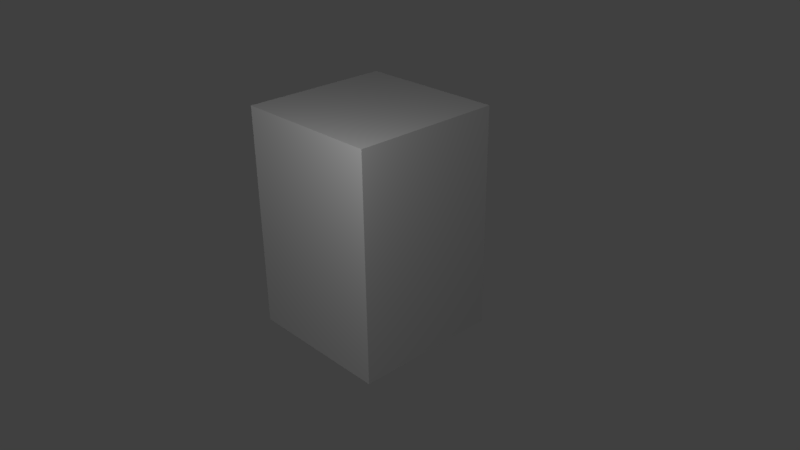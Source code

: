# Source: vender.blend  (saved by Blender 2.77.0; exported with 4.5.12 LTS)
import bpy
from mathutils import Matrix  # noqa: F401  (used for matrix-valued properties, if any)

bpy.ops.wm.read_factory_settings(use_empty=True)
scene = bpy.context.scene
scene.name = 'Scene'

# ---- collections
col_collection_1 = bpy.data.collections.new('Collection 1'); scene.collection.children.link(col_collection_1)
col_collection_2 = bpy.data.collections.new('Collection 2'); scene.collection.children.link(col_collection_2)
col_collection_2.hide_render = True
col_collection_2.hide_viewport = True

# ---- materials (node trees are filled in below, after node groups)
mat_vender = bpy.data.materials.new('vender')
mat_vender.alpha_threshold = 0.0
mat_vender.use_transparent_shadow = False
mat_vender.roughness = 0.5
mat_vender.specular_intensity = 0.0
mat_vender.line_color = (0.0, 0.0, 0.0, 1.0)

# ---- material node trees

# ---- world
world_world = bpy.data.worlds.new('World'); scene.world = world_world
world_world.color = (0.05088, 0.05088, 0.05088)
world_world.use_sun_shadow = False
world_world.sun_shadow_jitter_overblur = 0.0
world_world.cycles.sampling_method = 'MANUAL'

# ---- cameras
cam_camera = bpy.data.cameras.new('Camera')
cam_camera.clip_end = 100.0
cam_camera.lens = 35.0
cam_camera.sensor_width = 32.0
cam_camera.sensor_height = 18.0
cam_camera.ortho_scale = 7.314
cam_camera.dof.focus_distance = 0.0
cam_camera.dof.aperture_fstop = 128.0

# ---- lights
light_lamp_001 = bpy.data.lights.new('Lamp.001', 'POINT')
light_lamp_001.transmission_factor = 0.0
light_lamp_001.cutoff_distance = 30.0
light_lamp_001.energy = 100.0
light_lamp_001.shadow_buffer_clip_start = 1.001
light_lamp_001.shadow_soft_size = 0.1
light_lamp_001.shadow_maximum_resolution = 0.006
light_lamp_001.use_absolute_resolution = True
light_lamp = bpy.data.lights.new('Lamp', 'POINT')
light_lamp.transmission_factor = 0.0
light_lamp.cutoff_distance = 30.0
light_lamp.energy = 100.0
light_lamp.shadow_buffer_clip_start = 1.001
light_lamp.shadow_soft_size = 0.1
light_lamp.shadow_maximum_resolution = 0.006
light_lamp.use_absolute_resolution = True

# ---- meshes
me_vender = bpy.data.meshes.new('vender')
me_vender.from_pydata([(0.0, 2.0, -1.0), (0.0, 0.0, -1.0), (-2.0, 2.384e-07, -1.0), (-2.0, 2.0, -1.0), (4.768e-07, 2.0, 2.0), (-7.153e-07, -4.768e-07, 2.0), (-2.0, 3.576e-07, 2.0), (-2.0, 2.0, 2.0)], [], [(0, 1, 2, 3), (4, 7, 6, 5), (0, 4, 5, 1), (1, 5, 6, 2), (2, 6, 7, 3), (4, 0, 3, 7)])
_uv = me_vender.uv_layers.new(name='UVMap')
_uv.uv.foreach_set('vector', [0.5, 0.0, 0.5, 0.5, 0.0, 0.5, 0.0, 0.0, 0.5, 1.0, 0.0, 1.0, 0.0, 0.5, 0.5, 0.5, 1.0, 0.25, 1.0, 1.0, 0.5, 1.0, 0.5, 0.25, 1.0, 0.25, 1.0, 1.0, 0.5, 1.0, 0.5, 0.25, 1.0, 0.25, 1.0, 1.0, 0.5, 1.0, 0.5, 0.25, 0.5, 1.0, 0.5, 0.25, 1.0, 0.25, 1.0, 1.0])
me_vender.materials.append(mat_vender)
me_vender.use_remesh_preserve_volume = False
me_vender.use_remesh_preserve_attributes = False
me_vender.use_mirror_vertex_groups = False
me_vender.update()
me_vender_glass = bpy.data.meshes.new('vender_glass')
me_vender_glass.from_pydata([(-0.125, 0.125, 1.562), (-0.125, 1.875, 1.562), (-1.875, 0.125, 0.5625), (-1.875, 0.125, 1.562), (-0.125, 0.125, 0.5625), (-1.875, 1.875, 0.5625), (-0.125, 1.875, 0.5625), (-1.875, 1.875, 1.562)], [], [(2, 4, 0, 3), (4, 6, 1, 0), (6, 5, 7, 1), (5, 2, 3, 7)])
_uv = me_vender_glass.uv_layers.new(name='UVMap')
_uv.uv.foreach_set('vector', [0.5312, 1.0, 0.9688, 1.0, 0.9688, 0.75, 0.5312, 0.75, 0.5312, 1.0, 0.9688, 1.0, 0.9688, 0.75, 0.5312, 0.75, 0.5312, 1.0, 0.9688, 1.0, 0.9688, 0.75, 0.5312, 0.75, 0.5312, 1.0, 0.9688, 1.0, 0.9688, 0.75, 0.5312, 0.75])
me_vender_glass.materials.append(mat_vender)
me_vender_glass.use_remesh_preserve_volume = False
me_vender_glass.use_remesh_preserve_attributes = False
me_vender_glass.use_mirror_vertex_groups = False
me_vender_glass.update()
me_vender_alt = bpy.data.meshes.new('vender_alt')
me_vender_alt.from_pydata([(0.0, 2.0, -1.0), (0.0, 0.0, -1.0), (-2.0, 0.0, -1.0), (-2.0, 2.0, -1.0), (0.0, 2.0, 2.0), (0.0, 0.0, 2.0), (-2.0, 0.0, 2.0), (-2.0, 2.0, 2.0), (0.0, 2.0, 0.5625), (0.0, 2.0, 1.562), (0.0, 0.0, 0.5625), (0.0, 0.0, 1.562), (-2.0, 0.0, 0.5625), (-2.0, 0.0, 1.562), (-2.0, 2.0, 0.5625), (-2.0, 2.0, 1.562), (-0.125, 2.0, -1.0), (-1.875, 2.0, -1.0), (-0.125, 0.0, -1.0), (-1.875, 0.0, -1.0), (-0.125, 2.0, 2.0), (-1.875, 2.0, 2.0), (-0.125, 0.0, 2.0), (-1.875, 0.0, 2.0), (-0.125, 2.0, 1.562), (-1.875, 2.0, 1.562), (-0.125, 2.0, 0.5625), (-1.875, 2.0, 0.5625), (-0.125, 0.0, 0.5625), (-1.875, 0.0, 0.5625), (-0.125, 0.0, 1.562), (-1.875, 0.0, 1.562), (0.0, 1.875, -1.0), (0.0, 0.125, -1.0), (-2.0, 0.125, -1.0), (-2.0, 1.875, -1.0), (0.0, 1.875, 2.0), (0.0, 0.125, 2.0), (-2.0, 0.125, 2.0), (-2.0, 1.875, 2.0), (-2.0, 0.125, 0.5625), (-2.0, 1.875, 0.5625), (-2.0, 0.125, 1.562), (-2.0, 1.875, 1.562), (0.0, 1.875, 0.5625), (0.0, 0.125, 0.5625), (0.0, 1.875, 1.562), (0.0, 0.125, 1.562), (-0.125, 1.875, 2.0), (-0.125, 0.125, 2.0), (-1.875, 1.875, 2.0), (-1.875, 0.125, 2.0), (-0.125, 0.125, -1.0), (-0.125, 1.875, -1.0), (-1.875, 0.125, -1.0), (-1.875, 1.875, -1.0), (-0.125, 1.875, 0.5625), (-1.875, 0.125, 1.562), (-1.875, 0.125, 0.5625), (-0.125, 0.125, 0.5625), (-1.875, 1.875, 0.5625), (-1.875, 1.875, 1.562), (-0.125, 1.875, 1.562), (-0.125, 0.125, 1.562)], [], [(54, 19, 2, 34), (51, 38, 6, 23), (47, 37, 5, 11), (31, 23, 6, 13), (43, 39, 7, 15), (27, 17, 3, 14), (21, 25, 15, 7), (25, 27, 14, 15), (35, 41, 14, 3), (41, 43, 15, 14), (19, 29, 12, 2), (29, 31, 13, 12), (33, 45, 10, 1), (45, 47, 11, 10), (10, 11, 30, 28), (40, 42, 57, 58), (1, 10, 28, 18), (18, 28, 29, 19), (9, 8, 26, 24), (28, 30, 63, 59), (4, 9, 24, 20), (20, 24, 25, 21), (8, 0, 16, 26), (26, 16, 17, 27), (11, 5, 22, 30), (30, 22, 23, 31), (37, 49, 22, 5), (49, 51, 23, 22), (33, 1, 18, 52), (52, 18, 19, 54), (16, 53, 55, 17), (53, 52, 54, 55), (0, 32, 53, 16), (32, 33, 52, 53), (20, 21, 50, 48), (48, 50, 51, 49), (4, 20, 48, 36), (36, 48, 49, 37), (8, 9, 46, 44), (45, 44, 56, 59), (0, 8, 44, 32), (32, 44, 45, 33), (12, 13, 42, 40), (30, 31, 57, 63), (2, 12, 40, 34), (34, 40, 41, 35), (13, 6, 38, 42), (42, 38, 39, 43), (9, 4, 36, 46), (46, 36, 37, 47), (21, 7, 39, 50), (50, 39, 38, 51), (17, 55, 35, 3), (55, 54, 34, 35), (61, 62, 63, 57), (60, 58, 59, 56), (25, 24, 62, 61), (31, 29, 58, 57), (43, 41, 60, 61), (46, 47, 63, 62), (26, 27, 60, 56), (41, 40, 58, 60), (44, 46, 62, 56), (24, 26, 56, 62), (29, 28, 59, 58), (47, 45, 59, 63), (42, 43, 61, 57), (27, 25, 61, 60)])
_uv = me_vender_alt.uv_layers.new(name='UVMap')
_uv.uv.foreach_set('vector', [0.03125, 0.5312, 0.03125, 0.5, 0.0, 0.5, 0.0, 0.5312, 0.03125, 0.4844, 0.0, 0.4844, 0.0, 0.5, 0.03125, 0.5, 0.5312, 0.1094, 0.5312, 0.0, 0.5, 0.0, 0.5, 0.1094, 0.5312, 0.1094, 0.5312, 0.0, 0.5, 0.0, 0.5, 0.1094, 0.5312, 0.1094, 0.5312, 0.0, 0.5, 0.0, 0.5, 0.1094, 0.9688, 0.3594, 0.9688, 0.75, 1.0, 0.75, 1.0, 0.3594, 0.9688, 0.0, 0.9688, 0.1094, 1.0, 0.1094, 1.0, 0.0, 0.9688, 0.1094, 0.9688, 0.3594, 1.0, 0.3594, 1.0, 0.1094, 0.5312, 0.75, 0.5312, 0.3594, 0.5, 0.3594, 0.5, 0.75, 0.5312, 0.3594, 0.5312, 0.1094, 0.5, 0.1094, 0.5, 0.3594, 0.5312, 0.75, 0.5312, 0.3594, 0.5, 0.3594, 0.5, 0.75, 0.5312, 0.3594, 0.5312, 0.1094, 0.5, 0.1094, 0.5, 0.3594, 0.5312, 0.75, 0.5312, 0.3594, 0.5, 0.3594, 0.5, 0.75, 0.5312, 0.3594, 0.5312, 0.1094, 0.5, 0.1094, 0.5, 0.3594, 1.0, 0.3594, 1.0, 0.1094, 0.9688, 0.1094, 0.9688, 0.3594, 1.0, 0.3594, 1.0, 0.1094, 0.9688, 0.1094, 0.9688, 0.3594, 1.0, 0.75, 1.0, 0.3594, 0.9688, 0.3594, 0.9688, 0.75, 0.9688, 0.75, 0.9688, 0.3594, 0.5312, 0.3594, 0.5312, 0.75, 0.5, 0.1094, 0.5, 0.3594, 0.5312, 0.3594, 0.5312, 0.1094, 1.0, 0.3594, 1.0, 0.1094, 0.9688, 0.1094, 0.9688, 0.3594, 0.5, 0.0, 0.5, 0.1094, 0.5312, 0.1094, 0.5312, 0.0, 0.5312, 0.0, 0.5312, 0.1094, 0.9688, 0.1094, 0.9688, 0.0, 0.5, 0.3594, 0.5, 0.75, 0.5312, 0.75, 0.5312, 0.3594, 0.5312, 0.3594, 0.5312, 0.75, 0.9688, 0.75, 0.9688, 0.3594, 1.0, 0.1094, 1.0, 0.0, 0.9688, 0.0, 0.9688, 0.1094, 0.9688, 0.1094, 0.9688, 0.0, 0.5312, 0.0, 0.5312, 0.1094, 0.5, 0.4844, 0.4688, 0.4844, 0.4688, 0.5, 0.5, 0.5, 0.4688, 0.4844, 0.03125, 0.4844, 0.03125, 0.5, 0.4688, 0.5, 0.5, 0.5312, 0.5, 0.5, 0.4688, 0.5, 0.4688, 0.5312, 0.4688, 0.5312, 0.4688, 0.5, 0.03125, 0.5, 0.03125, 0.5312, 0.4688, 1.0, 0.4688, 0.9688, 0.03125, 0.9688, 0.03125, 1.0, 0.4688, 0.9688, 0.4688, 0.5312, 0.03125, 0.5312, 0.03125, 0.9688, 0.5, 1.0, 0.5, 0.9688, 0.4688, 0.9688, 0.4688, 1.0, 0.5, 0.9688, 0.5, 0.5312, 0.4688, 0.5312, 0.4688, 0.9688, 0.4688, 0.0, 0.03125, 0.0, 0.03125, 0.03125, 0.4688, 0.03125, 0.4688, 0.03125, 0.03125, 0.03125, 0.03125, 0.4844, 0.4688, 0.4844, 0.5, 0.0, 0.4688, 0.0, 0.4688, 0.03125, 0.5, 0.03125, 0.5, 0.03125, 0.4688, 0.03125, 0.4688, 0.4844, 0.5, 0.4844, 1.0, 0.3594, 1.0, 0.1094, 0.9688, 0.1094, 0.9688, 0.3594, 0.5, 0.4688, 0.5, 0.03125, 0.4688, 0.03125, 0.4688, 0.4688, 1.0, 0.75, 1.0, 0.3594, 0.9688, 0.3594, 0.9688, 0.75, 0.9688, 0.75, 0.9688, 0.3594, 0.5312, 0.3594, 0.5312, 0.75, 1.0, 0.3594, 1.0, 0.1094, 0.9688, 0.1094, 0.9688, 0.3594, 0.4688, 0.0, 0.03125, 0.0, 0.03125, 0.03125, 0.4688, 0.03125, 1.0, 0.75, 1.0, 0.3594, 0.9688, 0.3594, 0.9688, 0.75, 0.9688, 0.75, 0.9688, 0.3594, 0.5312, 0.3594, 0.5312, 0.75, 1.0, 0.1094, 1.0, 0.0, 0.9688, 0.0, 0.9688, 0.1094, 0.9688, 0.1094, 0.9688, 0.0, 0.5312, 0.0, 0.5312, 0.1094, 1.0, 0.1094, 1.0, 0.0, 0.9688, 0.0, 0.9688, 0.1094, 0.9688, 0.1094, 0.9688, 0.0, 0.5312, 0.0, 0.5312, 0.1094, 0.03125, 0.0, 0.0, 0.0, 0.0, 0.03125, 0.03125, 0.03125, 0.03125, 0.03125, 0.0, 0.03125, 0.0, 0.4844, 0.03125, 0.4844, 0.03125, 1.0, 0.03125, 0.9688, 0.0, 0.9688, 0.0, 1.0, 0.03125, 0.9688, 0.03125, 0.5312, 0.0, 0.5312, 0.0, 0.9688, 0.03125, 0.4688, 0.4688, 0.4688, 0.4688, 0.03125, 0.03125, 0.03125, 0.03125, 0.03125, 0.03125, 0.4688, 0.4688, 0.4688, 0.4688, 0.03125, 0.03125, 0.5, 0.4688, 0.5, 0.4688, 0.4688, 0.03125, 0.4688, 0.5, 0.1094, 0.5, 0.3594, 0.5312, 0.3594, 0.5312, 0.1094, 0.5, 0.1094, 0.5, 0.3594, 0.5312, 0.3594, 0.5312, 0.1094, 0.5, 0.4688, 0.5, 0.03125, 0.4688, 0.03125, 0.4688, 0.4688, 0.4688, 0.0, 0.03125, 0.0, 0.03125, 0.03125, 0.4688, 0.03125, 0.0, 0.03125, 0.0, 0.4688, 0.03125, 0.4688, 0.03125, 0.03125, 1.0, 0.3594, 1.0, 0.1094, 0.9688, 0.1094, 0.9688, 0.3594, 0.5, 0.1094, 0.5, 0.3594, 0.5312, 0.3594, 0.5312, 0.1094, 0.03125, 0.5, 0.4688, 0.5, 0.4688, 0.4688, 0.03125, 0.4688, 0.5, 0.1094, 0.5, 0.3594, 0.5312, 0.3594, 0.5312, 0.1094, 0.0, 0.03125, 0.0, 0.4688, 0.03125, 0.4688, 0.03125, 0.03125, 1.0, 0.3594, 1.0, 0.1094, 0.9688, 0.1094, 0.9688, 0.3594])
me_vender_alt.materials.append(mat_vender)
me_vender_alt.use_remesh_preserve_volume = False
me_vender_alt.use_remesh_preserve_attributes = False
me_vender_alt.use_mirror_vertex_groups = False
me_vender_alt.update()

# ---- objects
ob_lamp_001 = bpy.data.objects.new('Lamp.001', light_lamp_001)
ob_vender = bpy.data.objects.new('vender', me_vender)
ob_lamp = bpy.data.objects.new('Lamp', light_lamp)
ob_camera = bpy.data.objects.new('Camera', cam_camera)
ob_vender_glass = bpy.data.objects.new('vender_glass', me_vender_glass)
ob_vender_alt = bpy.data.objects.new('vender_alt', me_vender_alt)

# ---- transforms, parenting, visibility, modifiers, constraints
ob_lamp_001.location = (-3.415, 3.361, -2.208)
ob_lamp_001.rotation_euler = (0.6503, 0.05522, 1.866)
ob_lamp_001.lock_rotations_4d = False
ob_lamp_001.empty_display_type = 'ARROWS'
ob_lamp_001.color = (0.0, 0.0, 0.0, 0.0)
ob_lamp_001.lineart.crease_threshold = 0.0
ob_vender.location = (0.0, 0.0, 0.0)
ob_vender.lock_rotations_4d = False
ob_vender.empty_display_type = 'ARROWS'
ob_vender.lineart.crease_threshold = 0.0
ob_lamp.location = (0.9163, -1.995, 3.539)
ob_lamp.rotation_euler = (0.6503, 0.05522, 1.866)
ob_lamp.lock_rotations_4d = False
ob_lamp.empty_display_type = 'ARROWS'
ob_lamp.color = (0.0, 0.0, 0.0, 0.0)
ob_lamp.lineart.crease_threshold = 0.0
ob_camera.location = (6.481, -5.508, 5.344)
ob_camera.rotation_euler = (1.109, 0.01082, 0.8149)
ob_camera.lock_rotations_4d = False
ob_camera.empty_display_type = 'ARROWS'
ob_camera.color = (0.0, 0.0, 0.0, 0.0)
ob_camera.display_type = 'WIRE'
ob_camera.lineart.crease_threshold = 0.0
ob_vender_glass.location = (0.0, 0.0, 0.0)
ob_vender_glass.lock_rotations_4d = False
ob_vender_glass.empty_display_type = 'ARROWS'
ob_vender_glass.lineart.crease_threshold = 0.0
ob_vender_alt.location = (0.0, 0.0, 0.0)
ob_vender_alt.lock_rotations_4d = False
ob_vender_alt.empty_display_type = 'ARROWS'
ob_vender_alt.lineart.crease_threshold = 0.0

# ---- collection membership
col_collection_1.objects.link(ob_lamp_001)
col_collection_1.objects.link(ob_vender)
col_collection_1.objects.link(ob_lamp)
col_collection_1.objects.link(ob_camera)
col_collection_2.objects.link(ob_vender_glass)
col_collection_2.objects.link(ob_vender_alt)
col_collection_2.objects.link(ob_lamp_001)
col_collection_2.objects.link(ob_lamp)
col_collection_2.objects.link(ob_camera)

# ---- scene / render settings (as saved in the file)
scene.camera = ob_camera
scene.frame_start = 1; scene.frame_end = 250; scene.frame_set(1)
scene.render.engine = 'BLENDER_EEVEE_NEXT'
scene.render.resolution_percentage = 50
scene.render.dither_intensity = 0.0
scene.cycles.use_denoising = False
scene.cycles.samples = 128
scene.cycles.sampling_pattern = 'TABULATED_SOBOL'
scene.cycles.light_sampling_threshold = 0.0
scene.cycles.use_adaptive_sampling = False
scene.cycles.use_light_tree = False
scene.cycles.blur_glossy = 0.0
scene.cycles.sample_clamp_indirect = 0.0
scene.view_settings.view_transform = 'Standard'
bpy.context.view_layer.update()
